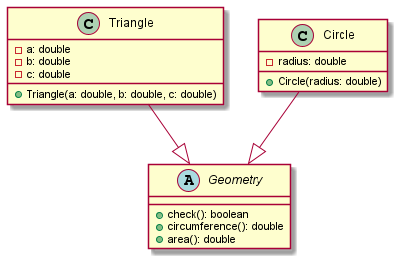

The diagram above was rendered by PlantUML. Its source (embedded in the PNG):
@startuml
'https://plantuml.com/class-diagram

abstract class Geometry {
    +check(): boolean
    +circumference(): double
    +area(): double
}

class Triangle {
    -a: double
    -b: double
    -c: double
    +Triangle(a: double, b: double, c: double)
}

class Circle {
    -radius: double
    +Circle(radius: double)
}

Circle --|> Geometry
Triangle --|> Geometry

@enduml